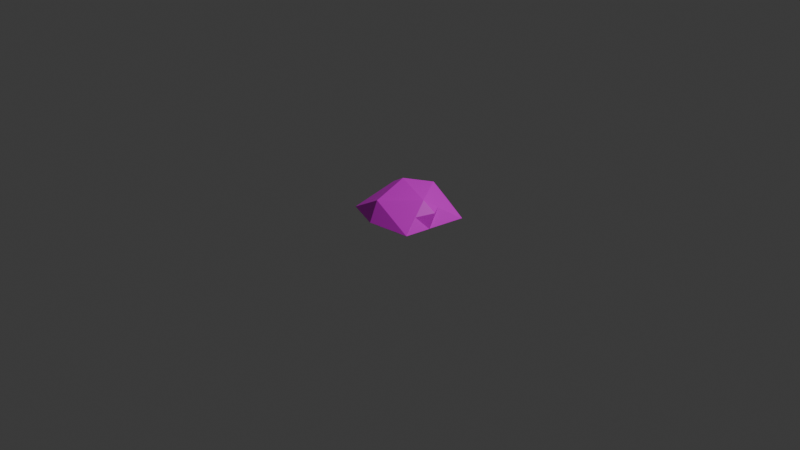 # Source: rock.blend  (saved by Blender 4.5.88; exported with 4.5.12 LTS)
import bpy
from mathutils import Matrix  # noqa: F401  (used for matrix-valued properties, if any)

bpy.ops.wm.read_factory_settings(use_empty=True)
scene = bpy.context.scene
scene.name = 'Scene'

# ---- collections
col_collection = bpy.data.collections.new('Collection'); scene.collection.children.link(col_collection)

# ---- images (referenced by path relative to the original .blend; pixels are not part of the script)
import os
ASSET_DIR = os.environ.get("B2B_ASSET_DIR", "")  # directory of the original .blend (textures are referenced by path, not embedded)
HERE = os.path.dirname(os.path.abspath(__file__))  # packed textures are extracted next to this script under _unpacked/

def load_image(name, relpath, width, height, colorspace="sRGB"):
    """Load a texture the original file referenced (path relative to the .blend, or extracted next to this script)."""
    p = next((c for c in (os.path.join(HERE, relpath), os.path.join(ASSET_DIR, relpath)) if relpath and os.path.exists(c)), "")
    if p:
        img = bpy.data.images.load(p, check_existing=True)
        img.name = name
    else:  # same state as the original file: an image datablock whose file is absent (Cycles renders it pink)
        img = bpy.data.images.new(name, width, height)
        img.source = "FILE"
        img.filepath = "//" + (relpath or name)
    img.colorspace_settings.name = colorspace
    return img
img_color_palette_2_png = load_image('Color_palette_2.png', 'Color_palette_2.png', 1024, 1024, 'sRGB')

# ---- materials (node trees are filled in below, after node groups)
mat_material_001 = bpy.data.materials.new('Material.001')

# ---- material node trees
mat_material_001.use_nodes = True; mat_material_001.node_tree.nodes.clear()
_N = mat_material_001.node_tree.nodes; _L = mat_material_001.node_tree.links
n0 = _N.new('ShaderNodeBsdfPrincipled'); n0.name = 'Principled BSDF'; n0.location = (-200, 100)
n1 = _N.new('ShaderNodeOutputMaterial'); n1.name = 'Material Output'; n1.location = (200, 100)
n2 = _N.new('ShaderNodeTexImage'); n2.name = 'Image Texture'; n2.location = (-490, 80)
n2.image = img_color_palette_2_png
_L.new(n0.outputs[0], n1.inputs[0])
_L.new(n2.outputs[0], n0.inputs[0])
n1.is_active_output = True

# ---- world
world_world = bpy.data.worlds.new('World'); scene.world = world_world
world_world.use_nodes = True; world_world.node_tree.nodes.clear()
_N = world_world.node_tree.nodes; _L = world_world.node_tree.links
n0 = _N.new('ShaderNodeOutputWorld'); n0.name = 'World Output'; n0.location = (200, 100)
n1 = _N.new('ShaderNodeBackground'); n1.name = 'Background'; n1.location = (-200, 100)
n1.inputs[0].default_value = (0.05088, 0.05088, 0.05088, 1.0)
_L.new(n1.outputs[0], n0.inputs[0])
n0.is_active_output = True
world_world.color = (0.05088, 0.05088, 0.05088)
world_world.sun_shadow_jitter_overblur = 0.0

# ---- cameras
cam_camera = bpy.data.cameras.new('Camera')
cam_camera.clip_end = 100.0
cam_camera.ortho_scale = 7.314

# ---- lights
light_light = bpy.data.lights.new('Light', 'POINT')
light_light.energy = 1000.0
light_light.shadow_soft_size = 0.1

# ---- meshes
me_icosphere = bpy.data.meshes.new('Icosphere')
me_icosphere.from_pydata([(-0.1102, 0.1877, -0.002459), (0.3236, -0.2055, -0.01082), (-0.5181, -0.1354, 0.001558), (-0.526, 0.3892, -0.009892), (-0.06373, 0.735, -0.008979), (0.42, 0.4829, -0.00752), (-0.1526, -0.1622, 0.206), (-0.3898, 0.2915, 0.2024), (-0.3124, 0.5774, -0.01028), (-0.03232, 0.5187, 0.2419), (0.2372, 0.1089, 0.2526), (-0.2477, 0.2869, 0.2855), (-0.3249, 0.4659, 0.1741), (-0.1422, -0.2704, -0.005965), (0.3624, 0.07119, -0.009494), (0.305, 0.2476, 0.1561), (0.2786, -0.04164, 0.1265), (0.3773, 0.13, 0.1507)], [], [(0, 1, 13, 2), (1, 0, 5, 14), (0, 2, 3), (0, 3, 8, 4), (0, 4, 5), (1, 14, 16), (2, 13, 6), (3, 2, 7), (12, 9, 4, 8), (5, 4, 9), (1, 16, 10, 6), (2, 6, 7), (7, 12, 8, 3), (6, 13, 1), (5, 9, 10, 15), (6, 10, 11), (7, 6, 11), (9, 12, 7), (10, 9, 11), (7, 11, 9), (16, 14, 15, 17), (17, 15, 10), (10, 16, 17), (15, 14, 5)])
_uv = me_icosphere.uv_layers.new(name='UVMap')
_uv.uv.foreach_set('vector', [0.269, 0.9536, 0.2696, 0.9546, 0.2689, 0.9546, 0.2684, 0.9546, 0.2696, 0.9546, 0.2702, 0.9536, 0.2708, 0.9546, 0.2701, 0.9546, 0.2737, 0.9536, 0.2743, 0.9546, 0.2731, 0.9546, 0.2725, 0.9536, 0.2731, 0.9546, 0.2725, 0.9546, 0.2719, 0.9546, 0.2713, 0.9536, 0.2719, 0.9546, 0.2708, 0.9546, 0.2696, 0.9546, 0.2701, 0.9546, 0.2699, 0.9552, 0.2684, 0.9546, 0.2689, 0.9546, 0.269, 0.9557, 0.2731, 0.9546, 0.2743, 0.9546, 0.2737, 0.9556, 0.2723, 0.9554, 0.2714, 0.9556, 0.2719, 0.9546, 0.2725, 0.9546, 0.2708, 0.9546, 0.2719, 0.9546, 0.2714, 0.9556, 0.2696, 0.9546, 0.2699, 0.9552, 0.2702, 0.9556, 0.269, 0.9557, 0.2684, 0.9546, 0.269, 0.9557, 0.2678, 0.9557, 0.2737, 0.9556, 0.2723, 0.9554, 0.2725, 0.9546, 0.2731, 0.9546, 0.269, 0.9557, 0.2689, 0.9546, 0.2696, 0.9546, 0.2708, 0.9546, 0.2714, 0.9556, 0.2702, 0.9556, 0.2704, 0.9553, 0.269, 0.9557, 0.2702, 0.9556, 0.2696, 0.9567, 0.2678, 0.9557, 0.269, 0.9557, 0.2684, 0.9567, 0.2714, 0.9556, 0.2723, 0.9554, 0.2737, 0.9556, 0.2702, 0.9556, 0.2714, 0.9556, 0.2708, 0.9567, 0.2737, 0.9556, 0.2719, 0.9567, 0.2714, 0.9556, 0.2699, 0.9552, 0.2701, 0.9546, 0.2704, 0.9553, 0.2701, 0.9552, 0.2701, 0.9552, 0.2704, 0.9553, 0.2702, 0.9556, 0.2702, 0.9556, 0.2699, 0.9552, 0.2701, 0.9552, 0.2704, 0.9553, 0.2701, 0.9546, 0.2708, 0.9546])
me_icosphere.materials.append(mat_material_001)
me_icosphere.update()

# ---- objects
ob_light = bpy.data.objects.new('Light', light_light)
ob_camera = bpy.data.objects.new('Camera', cam_camera)
ob_icosphere = bpy.data.objects.new('Icosphere', me_icosphere)

# ---- transforms, parenting, visibility, modifiers, constraints
ob_light.location = (4.076, 1.005, 5.904)
ob_light.rotation_euler = (0.6503, 0.05522, 1.866)
ob_light.lock_rotations_4d = False
ob_light.empty_display_type = 'ARROWS'
ob_light.color = (0.0, 0.0, 0.0, 0.0)
ob_light.lineart.crease_threshold = 0.0
ob_camera.location = (7.359, -6.926, 4.958)
ob_camera.rotation_euler = (1.109, 0.0, 0.8149)
ob_camera.lock_rotations_4d = False
ob_camera.empty_display_type = 'ARROWS'
ob_camera.color = (0.0, 0.0, 0.0, 0.0)
ob_camera.display_type = 'WIRE'
ob_camera.lineart.crease_threshold = 0.0
ob_icosphere.location = (0.0, 0.0, 0.0)
_m = ob_icosphere.modifiers.new('Remesh', 'REMESH')
_m.scale = 0.9034
_m.octree_depth = 2
_m.sharpness = 1.015
_m.voxel_size = 0.002375
_m = ob_icosphere.modifiers.new('Triangulate', 'TRIANGULATE')
_m.quad_method = 'FIXED'

# ---- collection membership
col_collection.objects.link(ob_light)
col_collection.objects.link(ob_camera)
col_collection.objects.link(ob_icosphere)

# ---- scene / render settings (as saved in the file)
scene.camera = ob_camera
scene.frame_start = 1; scene.frame_end = 250; scene.frame_set(1)
scene.render.engine = 'BLENDER_EEVEE_NEXT'
bpy.context.view_layer.update()
